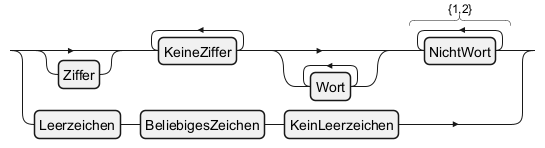

The diagram above was rendered by PlantUML. Its source (embedded in the PNG):
@startregex
!option language de
!option useDescriptiveNames true

\d?\D+\w*\W{1,2}|\s.\S
@endregex